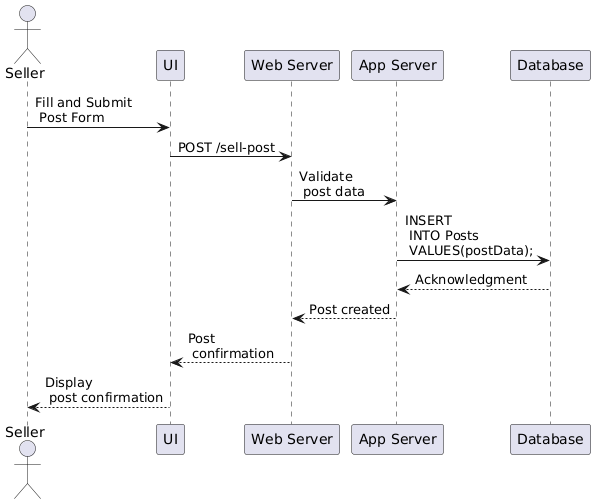

The diagram above was rendered by PlantUML. Its source (embedded in the PNG):
@startuml
actor Seller
participant "UI" as UI
participant "Web Server" as Web
participant "App Server" as App
participant "Database" as DB

Seller -> UI: Fill and Submit\n Post Form
UI -> Web: POST /sell-post
Web -> App: Validate\n post data
App -> DB: INSERT\n INTO Posts\n VALUES(postData);
DB --> App: Acknowledgment
App --> Web: Post created
Web --> UI: Post\n confirmation
UI --> Seller: Display\n post confirmation
@enduml